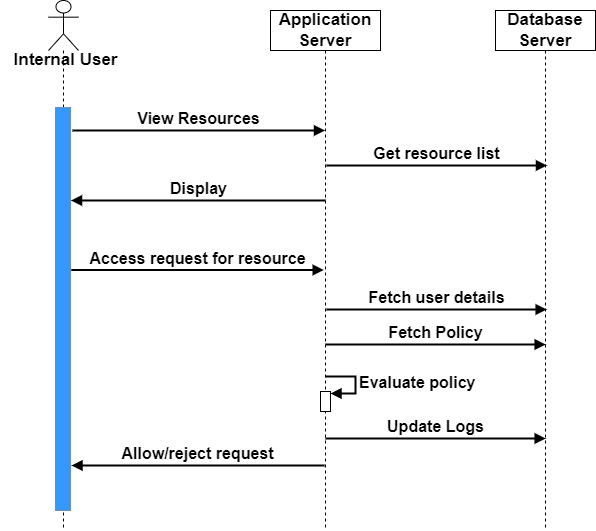

The diagram above was exported from draw.io. Its source (the exported page's mxGraphModel, read from the mxfile embedded in the PNG):
<mxGraphModel dx="1038" dy="579" grid="1" gridSize="10" guides="1" tooltips="1" connect="1" arrows="1" fold="1" page="1" pageScale="1" pageWidth="850" pageHeight="1100" math="0" shadow="0">
  <root>
    <mxCell id="0" />
    <mxCell id="1" parent="0" />
    <mxCell id="-V7bHea3sPPIhuCUOfKn-2" value="" style="shape=umlLifeline;participant=umlActor;perimeter=lifelinePerimeter;whiteSpace=wrap;html=1;container=1;collapsible=0;recursiveResize=0;verticalAlign=bottom;spacingTop=36;outlineConnect=0;size=50;strokeWidth=1;perimeterSpacing=1;" vertex="1" parent="1">
      <mxGeometry x="163" y="30" width="30" height="530" as="geometry" />
    </mxCell>
    <mxCell id="-V7bHea3sPPIhuCUOfKn-3" value="&lt;b&gt;&lt;font style=&quot;font-size: 17px;&quot;&gt;Application Server&lt;/font&gt;&lt;/b&gt;" style="shape=umlLifeline;perimeter=lifelinePerimeter;whiteSpace=wrap;html=1;container=1;collapsible=0;recursiveResize=0;outlineConnect=0;fontSize=15;" vertex="1" parent="1">
      <mxGeometry x="385" y="40" width="110" height="520" as="geometry" />
    </mxCell>
    <mxCell id="-V7bHea3sPPIhuCUOfKn-4" value="" style="html=1;points=[];perimeter=orthogonalPerimeter;" vertex="1" parent="-V7bHea3sPPIhuCUOfKn-3">
      <mxGeometry x="50" y="381" width="10" height="20" as="geometry" />
    </mxCell>
    <mxCell id="-V7bHea3sPPIhuCUOfKn-5" value="&lt;b&gt;&lt;font style=&quot;font-size: 16px;&quot;&gt;Evaluate policy&lt;/font&gt;&lt;/b&gt;" style="edgeStyle=orthogonalEdgeStyle;html=1;align=left;spacingLeft=2;endArrow=block;rounded=0;entryX=1;entryY=0;fontSize=14;strokeWidth=2;" edge="1" parent="-V7bHea3sPPIhuCUOfKn-3">
      <mxGeometry relative="1" as="geometry">
        <mxPoint x="55" y="366" as="sourcePoint" />
        <Array as="points">
          <mxPoint x="55" y="366" />
          <mxPoint x="85" y="366" />
          <mxPoint x="85" y="383" />
        </Array>
        <mxPoint x="60" y="383" as="targetPoint" />
      </mxGeometry>
    </mxCell>
    <mxCell id="-V7bHea3sPPIhuCUOfKn-6" value="&lt;b&gt;&lt;font style=&quot;font-size: 16px;&quot;&gt;Allow/reject request&lt;/font&gt;&lt;/b&gt;" style="html=1;verticalAlign=bottom;endArrow=block;rounded=0;fontSize=14;strokeWidth=2;" edge="1" parent="-V7bHea3sPPIhuCUOfKn-3">
      <mxGeometry width="80" relative="1" as="geometry">
        <mxPoint x="54" y="455" as="sourcePoint" />
        <mxPoint x="-199" y="455" as="targetPoint" />
      </mxGeometry>
    </mxCell>
    <mxCell id="-V7bHea3sPPIhuCUOfKn-9" value="&lt;b&gt;&lt;font style=&quot;font-size: 16px;&quot;&gt;Update Logs&lt;/font&gt;&lt;/b&gt;" style="html=1;verticalAlign=bottom;endArrow=block;rounded=0;fontSize=14;strokeWidth=2;" edge="1" parent="-V7bHea3sPPIhuCUOfKn-3">
      <mxGeometry width="80" relative="1" as="geometry">
        <mxPoint x="55.00034482758633" y="428" as="sourcePoint" />
        <mxPoint x="275.19000000000005" y="428" as="targetPoint" />
      </mxGeometry>
    </mxCell>
    <mxCell id="-V7bHea3sPPIhuCUOfKn-13" value="&lt;span&gt;&lt;font style=&quot;font-size: 16px;&quot;&gt;Display&lt;/font&gt;&lt;/span&gt;" style="html=1;verticalAlign=bottom;endArrow=block;rounded=0;fontSize=14;fontStyle=1;strokeWidth=2;" edge="1" parent="-V7bHea3sPPIhuCUOfKn-3">
      <mxGeometry width="80" relative="1" as="geometry">
        <mxPoint x="55" y="190" as="sourcePoint" />
        <mxPoint x="-199.5" y="190" as="targetPoint" />
      </mxGeometry>
    </mxCell>
    <mxCell id="-V7bHea3sPPIhuCUOfKn-10" value="&lt;b&gt;&lt;font style=&quot;font-size: 17px;&quot;&gt;Database Server&lt;/font&gt;&lt;/b&gt;" style="shape=umlLifeline;perimeter=lifelinePerimeter;whiteSpace=wrap;html=1;container=1;collapsible=0;recursiveResize=0;outlineConnect=0;fontSize=15;" vertex="1" parent="1">
      <mxGeometry x="610" y="40" width="100" height="520" as="geometry" />
    </mxCell>
    <mxCell id="-V7bHea3sPPIhuCUOfKn-12" value="&lt;b&gt;&lt;font style=&quot;font-size: 16px;&quot;&gt;Get resource list&lt;/font&gt;&lt;/b&gt;" style="html=1;verticalAlign=bottom;endArrow=block;rounded=0;fontSize=14;strokeWidth=2;" edge="1" parent="-V7bHea3sPPIhuCUOfKn-10">
      <mxGeometry width="80" relative="1" as="geometry">
        <mxPoint x="-169" y="155" as="sourcePoint" />
        <mxPoint x="51.5" y="155" as="targetPoint" />
      </mxGeometry>
    </mxCell>
    <mxCell id="-V7bHea3sPPIhuCUOfKn-11" value="&lt;span&gt;&lt;font style=&quot;font-size: 16px;&quot;&gt;View Resources&lt;/font&gt;&lt;/span&gt;" style="html=1;verticalAlign=bottom;endArrow=block;rounded=0;fontSize=14;fontStyle=1;strokeWidth=2;" edge="1" parent="1" target="-V7bHea3sPPIhuCUOfKn-3">
      <mxGeometry width="80" relative="1" as="geometry">
        <mxPoint x="187" y="160" as="sourcePoint" />
        <mxPoint x="260" y="160" as="targetPoint" />
      </mxGeometry>
    </mxCell>
    <mxCell id="-V7bHea3sPPIhuCUOfKn-14" value="&lt;b&gt;&lt;font style=&quot;font-size: 16px;&quot;&gt;Access request for resource&lt;/font&gt;&lt;/b&gt;" style="html=1;verticalAlign=bottom;endArrow=block;rounded=0;fontSize=14;strokeWidth=2;" edge="1" parent="1">
      <mxGeometry width="80" relative="1" as="geometry">
        <mxPoint x="185.75" y="299.5" as="sourcePoint" />
        <mxPoint x="438.25" y="299.5" as="targetPoint" />
      </mxGeometry>
    </mxCell>
    <mxCell id="-V7bHea3sPPIhuCUOfKn-16" value="&lt;b&gt;&lt;font style=&quot;font-size: 16px;&quot;&gt;Fetch Policy&lt;/font&gt;&lt;/b&gt;" style="html=1;verticalAlign=bottom;endArrow=block;rounded=0;fontSize=14;strokeWidth=2;" edge="1" parent="1">
      <mxGeometry width="80" relative="1" as="geometry">
        <mxPoint x="440.00034482758633" y="374" as="sourcePoint" />
        <mxPoint x="660.19" y="374" as="targetPoint" />
      </mxGeometry>
    </mxCell>
    <mxCell id="-V7bHea3sPPIhuCUOfKn-21" style="edgeStyle=none;rounded=0;orthogonalLoop=1;jettySize=auto;html=1;exitX=0.5;exitY=1;exitDx=0;exitDy=0;exitPerimeter=0;fontSize=10;" edge="1" parent="1">
      <mxGeometry relative="1" as="geometry">
        <mxPoint x="418.5" y="530" as="sourcePoint" />
        <mxPoint x="418.5" y="530" as="targetPoint" />
      </mxGeometry>
    </mxCell>
    <mxCell id="-V7bHea3sPPIhuCUOfKn-22" value="&lt;b&gt;&lt;font style=&quot;font-size: 17px;&quot;&gt;Internal User&lt;/font&gt;&lt;/b&gt;" style="text;html=1;align=center;verticalAlign=middle;resizable=0;points=[];autosize=1;strokeColor=none;fillColor=none;fontSize=15;" vertex="1" parent="1">
      <mxGeometry x="115" y="75" width="130" height="30" as="geometry" />
    </mxCell>
    <mxCell id="-V7bHea3sPPIhuCUOfKn-24" value="" style="rounded=0;whiteSpace=wrap;html=1;fillStyle=solid;fontSize=14;strokeWidth=1;fillColor=#3399FF;strokeColor=#6c8ebf;gradientColor=none;gradientDirection=radial;" vertex="1" parent="1">
      <mxGeometry x="170" y="137" width="15" height="403" as="geometry" />
    </mxCell>
    <mxCell id="-V7bHea3sPPIhuCUOfKn-25" value="&lt;b&gt;&lt;font style=&quot;font-size: 16px;&quot;&gt;Fetch user details&lt;/font&gt;&lt;/b&gt;" style="html=1;verticalAlign=bottom;endArrow=block;rounded=0;fontSize=14;strokeWidth=2;" edge="1" parent="1">
      <mxGeometry width="80" relative="1" as="geometry">
        <mxPoint x="441.00034482758633" y="339" as="sourcePoint" />
        <mxPoint x="661.19" y="339" as="targetPoint" />
      </mxGeometry>
    </mxCell>
  </root>
</mxGraphModel>